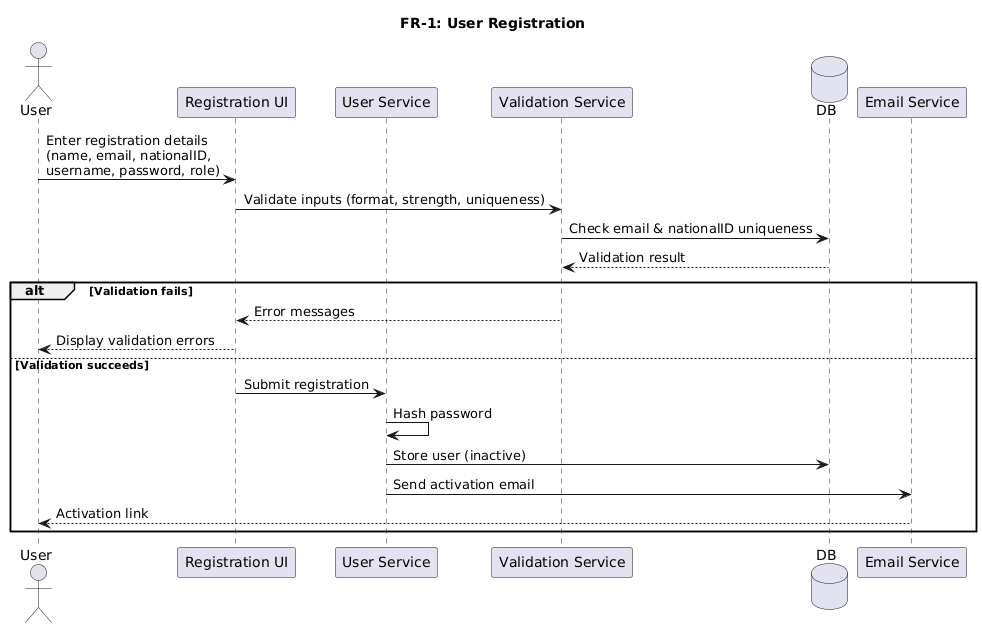

The diagram above was rendered by PlantUML. Its source (embedded in the PNG):
@startuml
title FR-1: User Registration

actor User
participant "Registration UI" as UI
participant "User Service" as US
participant "Validation Service" as VS
database DB
participant "Email Service" as ES

User -> UI : Enter registration details\n(name, email, nationalID,\nusername, password, role)
UI -> VS : Validate inputs (format, strength, uniqueness)
VS -> DB : Check email & nationalID uniqueness
DB --> VS : Validation result

alt Validation fails
VS --> UI : Error messages
UI --> User : Display validation errors
else Validation succeeds
UI -> US : Submit registration
US -> US : Hash password
US -> DB : Store user (inactive)
US -> ES : Send activation email
ES --> User : Activation link
end
@enduml